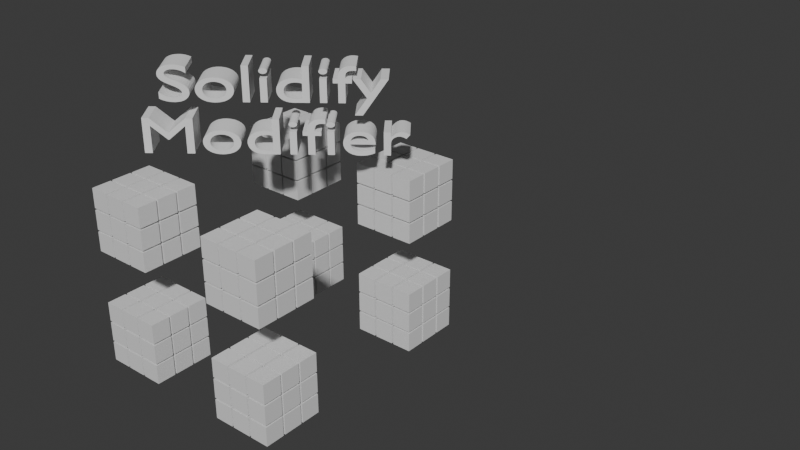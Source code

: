 # Source: Rubiks_Cube_with_Array_Mirror_Modefiers.blend  (saved by Blender 4.5.90; exported with 4.5.12 LTS)
import bpy
from mathutils import Matrix  # noqa: F401  (used for matrix-valued properties, if any)

bpy.ops.wm.read_factory_settings(use_empty=True)
scene = bpy.context.scene
scene.name = 'Scene'

# ---- collections
col_collection = bpy.data.collections.new('Collection'); scene.collection.children.link(col_collection)

# ---- materials (node trees are filled in below, after node groups)
mat_material = bpy.data.materials.new('Material')
mat_material.alpha_threshold = 0.0
mat_material.roughness = 0.5
mat_material.line_color = (0.0, 0.0, 0.0, 1.0)

# ---- material node trees
mat_material.use_nodes = True; mat_material.node_tree.nodes.clear()
_N = mat_material.node_tree.nodes; _L = mat_material.node_tree.links
n0 = _N.new('ShaderNodeOutputMaterial'); n0.name = 'Material Output'; n0.location = (200, 100)
n1 = _N.new('ShaderNodeBsdfPrincipled'); n1.name = 'Principled BSDF'; n1.location = (-200, 100)
n1.inputs[3].default_value = 1.45
_L.new(n1.outputs[0], n0.inputs[0])
n0.is_active_output = True

# ---- world
world_world = bpy.data.worlds.new('World'); scene.world = world_world
world_world.use_nodes = True; world_world.node_tree.nodes.clear()
_N = world_world.node_tree.nodes; _L = world_world.node_tree.links
n0 = _N.new('ShaderNodeOutputWorld'); n0.name = 'World Output'; n0.location = (200, 100)
n1 = _N.new('ShaderNodeBackground'); n1.name = 'Background'; n1.location = (-200, 100)
n1.inputs[0].default_value = (0.05088, 0.05088, 0.05088, 1.0)
_L.new(n1.outputs[0], n0.inputs[0])
n0.is_active_output = True
world_world.color = (0.05088, 0.05088, 0.05088)
world_world.sun_shadow_jitter_overblur = 0.0

# ---- meshes
me_cube = bpy.data.meshes.new('Cube')
me_cube.from_pydata([(1.0, 1.0, 1.0), (1.0, 1.0, -1.0), (1.0, -1.0, 1.0), (1.0, -1.0, -1.0), (-1.0, 1.0, 1.0), (-1.0, 1.0, -1.0), (-1.0, -1.0, 1.0), (-1.0, -1.0, -1.0)], [], [(0, 4, 6, 2), (3, 2, 6, 7), (7, 6, 4, 5), (5, 1, 3, 7), (1, 0, 2, 3), (5, 4, 0, 1)])
_uv = me_cube.uv_layers.new(name='UVMap')
_uv.uv.foreach_set('vector', [0.625, 0.5, 0.875, 0.5, 0.875, 0.75, 0.625, 0.75, 0.375, 0.75, 0.625, 0.75, 0.625, 1.0, 0.375, 1.0, 0.375, 0.0, 0.625, 0.0, 0.625, 0.25, 0.375, 0.25, 0.125, 0.5, 0.375, 0.5, 0.375, 0.75, 0.125, 0.75, 0.375, 0.5, 0.625, 0.5, 0.625, 0.75, 0.375, 0.75, 0.375, 0.25, 0.625, 0.25, 0.625, 0.5, 0.375, 0.5])
me_cube.materials.append(mat_material)
me_cube.use_mirror_vertex_groups = False
me_cube.update()

# ---- curves / text
txt_text = bpy.data.curves.new('Text', 'FONT')
txt_text.dimensions = '2D'
txt_text.body = ' Solidify\nModifier'

# ---- objects
ob_cube = bpy.data.objects.new('Cube', me_cube)
ob_empty = bpy.data.objects.new('Empty', None)
ob_text = bpy.data.objects.new('Text', txt_text)

# ---- transforms, parenting, visibility, modifiers, constraints
ob_cube.location = (-9.444, 7.409, 3.757)
ob_cube.lock_rotations_4d = False
ob_cube.empty_display_type = 'ARROWS'
ob_cube.lineart.crease_threshold = 0.0
_m = ob_cube.modifiers.new('Array', 'ARRAY')
_m.count = 3
_m.relative_offset_displace = (1.1, 0.0, 0.0)
_m = ob_cube.modifiers.new('Array.001', 'ARRAY')
_m.count = 3
_m.relative_offset_displace = (0.0, 0.0, 1.1)
_m = ob_cube.modifiers.new('Array.002', 'ARRAY')
_m.count = 3
_m.relative_offset_displace = (0.0, 1.1, 0.0)
_m = ob_cube.modifiers.new('Mirror', 'MIRROR')
_m.use_axis = (True, True, True)
_m.mirror_object = ob_empty
ob_empty.location = (0.0, 0.0, 0.0)
ob_text.location = (-8.196, -8.969, 16.81)
ob_text.rotation_euler = (1.571, -0.0, 0.6682)
ob_text.scale = (7.102, 4.909, 7.102)
_m = ob_text.modifiers.new('Solidify', 'SOLIDIFY')
_m.thickness = 0.4

# ---- collection membership
col_collection.objects.link(ob_cube)
col_collection.objects.link(ob_empty)
col_collection.objects.link(ob_text)

# ---- scene / render settings (as saved in the file)
scene.frame_start = 1; scene.frame_end = 250; scene.frame_set(1)
scene.render.engine = 'BLENDER_EEVEE_NEXT'
bpy.context.view_layer.update()

# ---- added for rendering (the .blend has no active camera and no usable light): camera, sun
cam_auto = bpy.data.cameras.new('AutoCamera')
cam_auto.lens = 50.0
cam_auto.sensor_width = 36.0
cam_auto.clip_end = 1009.66
ob_auto_camera = bpy.data.objects.new('AutoCamera', cam_auto)
scene.collection.objects.link(ob_auto_camera)
ob_auto_camera.location = (68.1403, -64.1948, 51.4211)
ob_auto_camera.rotation_euler = (1.09748, -7.21219e-08, 0.694738)
scene.camera = ob_auto_camera
light_auto_sun = bpy.data.lights.new('AutoSun', 'SUN')
light_auto_sun.energy = 3.0
light_auto_sun.angle = 0.0523599
ob_auto_sun = bpy.data.objects.new('AutoSun', light_auto_sun)
scene.collection.objects.link(ob_auto_sun)
ob_auto_sun.rotation_euler = (0.872665, 0.174533, 0.523599)
bpy.context.view_layer.update()
